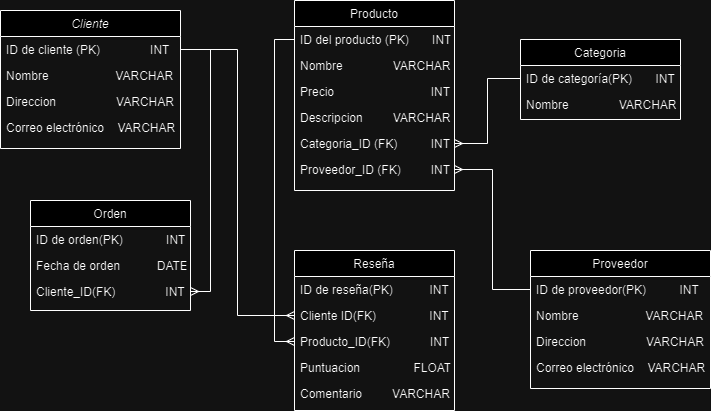

The diagram above was exported from draw.io. Its source (the exported page's mxGraphModel, read from the mxfile embedded in the PNG):
<mxGraphModel dx="880" dy="490" grid="1" gridSize="10" guides="1" tooltips="1" connect="1" arrows="1" fold="1" page="1" pageScale="1" pageWidth="827" pageHeight="1169" math="0" shadow="0">
  <root>
    <mxCell id="WIyWlLk6GJQsqaUBKTNV-0" />
    <mxCell id="WIyWlLk6GJQsqaUBKTNV-1" parent="WIyWlLk6GJQsqaUBKTNV-0" />
    <mxCell id="zkfFHV4jXpPFQw0GAbJ--0" value="Cliente" style="swimlane;fontStyle=2;align=center;verticalAlign=top;childLayout=stackLayout;horizontal=1;startSize=26;horizontalStack=0;resizeParent=1;resizeLast=0;collapsible=1;marginBottom=0;rounded=0;shadow=0;strokeWidth=1;" parent="WIyWlLk6GJQsqaUBKTNV-1" vertex="1">
      <mxGeometry x="40" y="30" width="180" height="138" as="geometry">
        <mxRectangle x="230" y="140" width="160" height="26" as="alternateBounds" />
      </mxGeometry>
    </mxCell>
    <mxCell id="zkfFHV4jXpPFQw0GAbJ--1" value="ID de cliente (PK)                INT" style="text;align=left;verticalAlign=top;spacingLeft=4;spacingRight=4;overflow=hidden;rotatable=0;points=[[0,0.5],[1,0.5]];portConstraint=eastwest;" parent="zkfFHV4jXpPFQw0GAbJ--0" vertex="1">
      <mxGeometry y="26" width="180" height="26" as="geometry" />
    </mxCell>
    <mxCell id="zkfFHV4jXpPFQw0GAbJ--2" value="Nombre                    VARCHAR" style="text;align=left;verticalAlign=top;spacingLeft=4;spacingRight=4;overflow=hidden;rotatable=0;points=[[0,0.5],[1,0.5]];portConstraint=eastwest;rounded=0;shadow=0;html=0;" parent="zkfFHV4jXpPFQw0GAbJ--0" vertex="1">
      <mxGeometry y="52" width="180" height="26" as="geometry" />
    </mxCell>
    <mxCell id="zkfFHV4jXpPFQw0GAbJ--3" value="Direccion                  VARCHAR" style="text;align=left;verticalAlign=top;spacingLeft=4;spacingRight=4;overflow=hidden;rotatable=0;points=[[0,0.5],[1,0.5]];portConstraint=eastwest;rounded=0;shadow=0;html=0;" parent="zkfFHV4jXpPFQw0GAbJ--0" vertex="1">
      <mxGeometry y="78" width="180" height="26" as="geometry" />
    </mxCell>
    <mxCell id="zkfFHV4jXpPFQw0GAbJ--5" value="Correo electrónico    VARCHAR" style="text;align=left;verticalAlign=top;spacingLeft=4;spacingRight=4;overflow=hidden;rotatable=0;points=[[0,0.5],[1,0.5]];portConstraint=eastwest;" parent="zkfFHV4jXpPFQw0GAbJ--0" vertex="1">
      <mxGeometry y="104" width="180" height="26" as="geometry" />
    </mxCell>
    <mxCell id="zkfFHV4jXpPFQw0GAbJ--6" value="Orden" style="swimlane;fontStyle=0;align=center;verticalAlign=top;childLayout=stackLayout;horizontal=1;startSize=26;horizontalStack=0;resizeParent=1;resizeLast=0;collapsible=1;marginBottom=0;rounded=0;shadow=0;strokeWidth=1;" parent="WIyWlLk6GJQsqaUBKTNV-1" vertex="1">
      <mxGeometry x="70" y="220" width="160" height="110" as="geometry">
        <mxRectangle x="130" y="380" width="160" height="26" as="alternateBounds" />
      </mxGeometry>
    </mxCell>
    <mxCell id="zkfFHV4jXpPFQw0GAbJ--7" value="ID de orden(PK)             INT" style="text;align=left;verticalAlign=top;spacingLeft=4;spacingRight=4;overflow=hidden;rotatable=0;points=[[0,0.5],[1,0.5]];portConstraint=eastwest;" parent="zkfFHV4jXpPFQw0GAbJ--6" vertex="1">
      <mxGeometry y="26" width="160" height="26" as="geometry" />
    </mxCell>
    <mxCell id="zkfFHV4jXpPFQw0GAbJ--8" value="Fecha de orden           DATE" style="text;align=left;verticalAlign=top;spacingLeft=4;spacingRight=4;overflow=hidden;rotatable=0;points=[[0,0.5],[1,0.5]];portConstraint=eastwest;rounded=0;shadow=0;html=0;" parent="zkfFHV4jXpPFQw0GAbJ--6" vertex="1">
      <mxGeometry y="52" width="160" height="26" as="geometry" />
    </mxCell>
    <mxCell id="zkfFHV4jXpPFQw0GAbJ--10" value="Cliente_ID(FK)               INT" style="text;align=left;verticalAlign=top;spacingLeft=4;spacingRight=4;overflow=hidden;rotatable=0;points=[[0,0.5],[1,0.5]];portConstraint=eastwest;fontStyle=0" parent="zkfFHV4jXpPFQw0GAbJ--6" vertex="1">
      <mxGeometry y="78" width="160" height="26" as="geometry" />
    </mxCell>
    <mxCell id="zkfFHV4jXpPFQw0GAbJ--13" value="Categoria" style="swimlane;fontStyle=0;align=center;verticalAlign=top;childLayout=stackLayout;horizontal=1;startSize=26;horizontalStack=0;resizeParent=1;resizeLast=0;collapsible=1;marginBottom=0;rounded=0;shadow=0;strokeWidth=1;" parent="WIyWlLk6GJQsqaUBKTNV-1" vertex="1">
      <mxGeometry x="560" y="59" width="160" height="80" as="geometry">
        <mxRectangle x="340" y="380" width="170" height="26" as="alternateBounds" />
      </mxGeometry>
    </mxCell>
    <mxCell id="zkfFHV4jXpPFQw0GAbJ--14" value="ID de categoría(PK)       INT" style="text;align=left;verticalAlign=top;spacingLeft=4;spacingRight=4;overflow=hidden;rotatable=0;points=[[0,0.5],[1,0.5]];portConstraint=eastwest;" parent="zkfFHV4jXpPFQw0GAbJ--13" vertex="1">
      <mxGeometry y="26" width="160" height="26" as="geometry" />
    </mxCell>
    <mxCell id="9Ou3_ZUdqhKKLb1olusj-0" value="Nombre               VARCHAR" style="text;align=left;verticalAlign=top;spacingLeft=4;spacingRight=4;overflow=hidden;rotatable=0;points=[[0,0.5],[1,0.5]];portConstraint=eastwest;" vertex="1" parent="zkfFHV4jXpPFQw0GAbJ--13">
      <mxGeometry y="52" width="160" height="26" as="geometry" />
    </mxCell>
    <mxCell id="zkfFHV4jXpPFQw0GAbJ--17" value="Producto" style="swimlane;fontStyle=0;align=center;verticalAlign=top;childLayout=stackLayout;horizontal=1;startSize=26;horizontalStack=0;resizeParent=1;resizeLast=0;collapsible=1;marginBottom=0;rounded=0;shadow=0;strokeWidth=1;" parent="WIyWlLk6GJQsqaUBKTNV-1" vertex="1">
      <mxGeometry x="334" y="20" width="160" height="190" as="geometry">
        <mxRectangle x="550" y="140" width="160" height="26" as="alternateBounds" />
      </mxGeometry>
    </mxCell>
    <mxCell id="zkfFHV4jXpPFQw0GAbJ--18" value="ID del producto (PK)       INT" style="text;align=left;verticalAlign=top;spacingLeft=4;spacingRight=4;overflow=hidden;rotatable=0;points=[[0,0.5],[1,0.5]];portConstraint=eastwest;" parent="zkfFHV4jXpPFQw0GAbJ--17" vertex="1">
      <mxGeometry y="26" width="160" height="26" as="geometry" />
    </mxCell>
    <mxCell id="zkfFHV4jXpPFQw0GAbJ--19" value="Nombre               VARCHAR" style="text;align=left;verticalAlign=top;spacingLeft=4;spacingRight=4;overflow=hidden;rotatable=0;points=[[0,0.5],[1,0.5]];portConstraint=eastwest;rounded=0;shadow=0;html=0;" parent="zkfFHV4jXpPFQw0GAbJ--17" vertex="1">
      <mxGeometry y="52" width="160" height="26" as="geometry" />
    </mxCell>
    <mxCell id="zkfFHV4jXpPFQw0GAbJ--20" value="Precio                             INT" style="text;align=left;verticalAlign=top;spacingLeft=4;spacingRight=4;overflow=hidden;rotatable=0;points=[[0,0.5],[1,0.5]];portConstraint=eastwest;rounded=0;shadow=0;html=0;" parent="zkfFHV4jXpPFQw0GAbJ--17" vertex="1">
      <mxGeometry y="78" width="160" height="26" as="geometry" />
    </mxCell>
    <mxCell id="zkfFHV4jXpPFQw0GAbJ--21" value="Descripcion         VARCHAR" style="text;align=left;verticalAlign=top;spacingLeft=4;spacingRight=4;overflow=hidden;rotatable=0;points=[[0,0.5],[1,0.5]];portConstraint=eastwest;rounded=0;shadow=0;html=0;" parent="zkfFHV4jXpPFQw0GAbJ--17" vertex="1">
      <mxGeometry y="104" width="160" height="26" as="geometry" />
    </mxCell>
    <mxCell id="zkfFHV4jXpPFQw0GAbJ--22" value="Categoria_ID (FK)          INT" style="text;align=left;verticalAlign=top;spacingLeft=4;spacingRight=4;overflow=hidden;rotatable=0;points=[[0,0.5],[1,0.5]];portConstraint=eastwest;rounded=0;shadow=0;html=0;" parent="zkfFHV4jXpPFQw0GAbJ--17" vertex="1">
      <mxGeometry y="130" width="160" height="26" as="geometry" />
    </mxCell>
    <mxCell id="zkfFHV4jXpPFQw0GAbJ--24" value="Proveedor_ID (FK)         INT" style="text;align=left;verticalAlign=top;spacingLeft=4;spacingRight=4;overflow=hidden;rotatable=0;points=[[0,0.5],[1,0.5]];portConstraint=eastwest;" parent="zkfFHV4jXpPFQw0GAbJ--17" vertex="1">
      <mxGeometry y="156" width="160" height="26" as="geometry" />
    </mxCell>
    <mxCell id="9Ou3_ZUdqhKKLb1olusj-1" value="Proveedor" style="swimlane;fontStyle=0;align=center;verticalAlign=top;childLayout=stackLayout;horizontal=1;startSize=26;horizontalStack=0;resizeParent=1;resizeLast=0;collapsible=1;marginBottom=0;rounded=0;shadow=0;strokeWidth=1;" vertex="1" parent="WIyWlLk6GJQsqaUBKTNV-1">
      <mxGeometry x="570" y="270" width="180" height="138" as="geometry">
        <mxRectangle x="130" y="380" width="160" height="26" as="alternateBounds" />
      </mxGeometry>
    </mxCell>
    <mxCell id="9Ou3_ZUdqhKKLb1olusj-2" value="ID de proveedor(PK)          INT" style="text;align=left;verticalAlign=top;spacingLeft=4;spacingRight=4;overflow=hidden;rotatable=0;points=[[0,0.5],[1,0.5]];portConstraint=eastwest;" vertex="1" parent="9Ou3_ZUdqhKKLb1olusj-1">
      <mxGeometry y="26" width="180" height="26" as="geometry" />
    </mxCell>
    <mxCell id="9Ou3_ZUdqhKKLb1olusj-3" value="Nombre                    VARCHAR" style="text;align=left;verticalAlign=top;spacingLeft=4;spacingRight=4;overflow=hidden;rotatable=0;points=[[0,0.5],[1,0.5]];portConstraint=eastwest;rounded=0;shadow=0;html=0;" vertex="1" parent="9Ou3_ZUdqhKKLb1olusj-1">
      <mxGeometry y="52" width="180" height="26" as="geometry" />
    </mxCell>
    <mxCell id="9Ou3_ZUdqhKKLb1olusj-4" value="Direccion                  VARCHAR" style="text;align=left;verticalAlign=top;spacingLeft=4;spacingRight=4;overflow=hidden;rotatable=0;points=[[0,0.5],[1,0.5]];portConstraint=eastwest;fontStyle=0" vertex="1" parent="9Ou3_ZUdqhKKLb1olusj-1">
      <mxGeometry y="78" width="180" height="26" as="geometry" />
    </mxCell>
    <mxCell id="9Ou3_ZUdqhKKLb1olusj-5" value="Correo electrónico    VARCHAR" style="text;align=left;verticalAlign=top;spacingLeft=4;spacingRight=4;overflow=hidden;rotatable=0;points=[[0,0.5],[1,0.5]];portConstraint=eastwest;" vertex="1" parent="9Ou3_ZUdqhKKLb1olusj-1">
      <mxGeometry y="104" width="180" height="26" as="geometry" />
    </mxCell>
    <mxCell id="9Ou3_ZUdqhKKLb1olusj-6" value="Reseña" style="swimlane;fontStyle=0;align=center;verticalAlign=top;childLayout=stackLayout;horizontal=1;startSize=26;horizontalStack=0;resizeParent=1;resizeLast=0;collapsible=1;marginBottom=0;rounded=0;shadow=0;strokeWidth=1;" vertex="1" parent="WIyWlLk6GJQsqaUBKTNV-1">
      <mxGeometry x="334" y="270" width="160" height="160" as="geometry">
        <mxRectangle x="130" y="380" width="160" height="26" as="alternateBounds" />
      </mxGeometry>
    </mxCell>
    <mxCell id="9Ou3_ZUdqhKKLb1olusj-7" value="ID de reseña(PK)           INT" style="text;align=left;verticalAlign=top;spacingLeft=4;spacingRight=4;overflow=hidden;rotatable=0;points=[[0,0.5],[1,0.5]];portConstraint=eastwest;" vertex="1" parent="9Ou3_ZUdqhKKLb1olusj-6">
      <mxGeometry y="26" width="160" height="26" as="geometry" />
    </mxCell>
    <mxCell id="9Ou3_ZUdqhKKLb1olusj-8" value="Cliente ID(FK)                INT" style="text;align=left;verticalAlign=top;spacingLeft=4;spacingRight=4;overflow=hidden;rotatable=0;points=[[0,0.5],[1,0.5]];portConstraint=eastwest;rounded=0;shadow=0;html=0;" vertex="1" parent="9Ou3_ZUdqhKKLb1olusj-6">
      <mxGeometry y="52" width="160" height="26" as="geometry" />
    </mxCell>
    <mxCell id="9Ou3_ZUdqhKKLb1olusj-9" value="Producto_ID(FK)            INT" style="text;align=left;verticalAlign=top;spacingLeft=4;spacingRight=4;overflow=hidden;rotatable=0;points=[[0,0.5],[1,0.5]];portConstraint=eastwest;fontStyle=0" vertex="1" parent="9Ou3_ZUdqhKKLb1olusj-6">
      <mxGeometry y="78" width="160" height="26" as="geometry" />
    </mxCell>
    <mxCell id="9Ou3_ZUdqhKKLb1olusj-10" value="Puntuacion                FLOAT" style="text;align=left;verticalAlign=top;spacingLeft=4;spacingRight=4;overflow=hidden;rotatable=0;points=[[0,0.5],[1,0.5]];portConstraint=eastwest;" vertex="1" parent="9Ou3_ZUdqhKKLb1olusj-6">
      <mxGeometry y="104" width="160" height="26" as="geometry" />
    </mxCell>
    <mxCell id="9Ou3_ZUdqhKKLb1olusj-11" value="Comentario         VARCHAR" style="text;align=left;verticalAlign=top;spacingLeft=4;spacingRight=4;overflow=hidden;rotatable=0;points=[[0,0.5],[1,0.5]];portConstraint=eastwest;" vertex="1" parent="9Ou3_ZUdqhKKLb1olusj-6">
      <mxGeometry y="130" width="160" height="26" as="geometry" />
    </mxCell>
    <mxCell id="9Ou3_ZUdqhKKLb1olusj-14" style="edgeStyle=orthogonalEdgeStyle;rounded=0;orthogonalLoop=1;jettySize=auto;html=1;entryX=1;entryY=0.5;entryDx=0;entryDy=0;endArrow=ERmany;endFill=0;" edge="1" parent="WIyWlLk6GJQsqaUBKTNV-1" source="zkfFHV4jXpPFQw0GAbJ--1" target="zkfFHV4jXpPFQw0GAbJ--10">
      <mxGeometry relative="1" as="geometry" />
    </mxCell>
    <mxCell id="9Ou3_ZUdqhKKLb1olusj-20" style="edgeStyle=orthogonalEdgeStyle;rounded=0;orthogonalLoop=1;jettySize=auto;html=1;endArrow=ERmany;endFill=0;" edge="1" parent="WIyWlLk6GJQsqaUBKTNV-1" source="zkfFHV4jXpPFQw0GAbJ--14" target="zkfFHV4jXpPFQw0GAbJ--22">
      <mxGeometry relative="1" as="geometry" />
    </mxCell>
    <mxCell id="9Ou3_ZUdqhKKLb1olusj-21" style="edgeStyle=orthogonalEdgeStyle;rounded=0;orthogonalLoop=1;jettySize=auto;html=1;endArrow=ERmany;endFill=0;" edge="1" parent="WIyWlLk6GJQsqaUBKTNV-1" source="9Ou3_ZUdqhKKLb1olusj-2" target="zkfFHV4jXpPFQw0GAbJ--24">
      <mxGeometry relative="1" as="geometry" />
    </mxCell>
    <mxCell id="9Ou3_ZUdqhKKLb1olusj-23" style="edgeStyle=orthogonalEdgeStyle;rounded=0;orthogonalLoop=1;jettySize=auto;html=1;entryX=0;entryY=0.5;entryDx=0;entryDy=0;endArrow=ERmany;endFill=0;" edge="1" parent="WIyWlLk6GJQsqaUBKTNV-1" source="zkfFHV4jXpPFQw0GAbJ--1" target="9Ou3_ZUdqhKKLb1olusj-8">
      <mxGeometry relative="1" as="geometry" />
    </mxCell>
    <mxCell id="9Ou3_ZUdqhKKLb1olusj-24" style="edgeStyle=orthogonalEdgeStyle;rounded=0;orthogonalLoop=1;jettySize=auto;html=1;entryX=0;entryY=0.5;entryDx=0;entryDy=0;endArrow=ERmany;endFill=0;" edge="1" parent="WIyWlLk6GJQsqaUBKTNV-1" source="zkfFHV4jXpPFQw0GAbJ--18" target="9Ou3_ZUdqhKKLb1olusj-9">
      <mxGeometry relative="1" as="geometry" />
    </mxCell>
  </root>
</mxGraphModel>